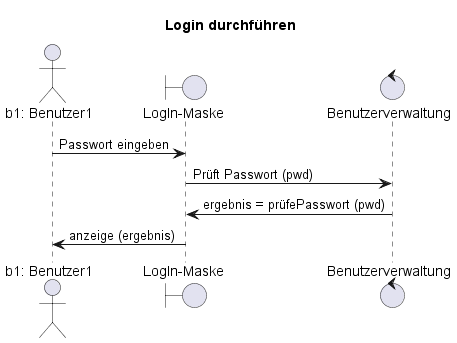

The diagram above was rendered by PlantUML. Its source (embedded in the PNG):
@startuml

title "Login durchführen"

actor "b1: Benutzer1" as b1
boundary "LogIn-Maske" as loginMask 
control "Benutzerverwaltung" as userManagement 
b1 -> loginMask: Passwort eingeben
loginMask -> userManagement: Prüft Passwort (pwd)
userManagement -> loginMask : ergebnis = prüfePasswort (pwd)
loginMask -> b1 : anzeige (ergebnis)

@enduml